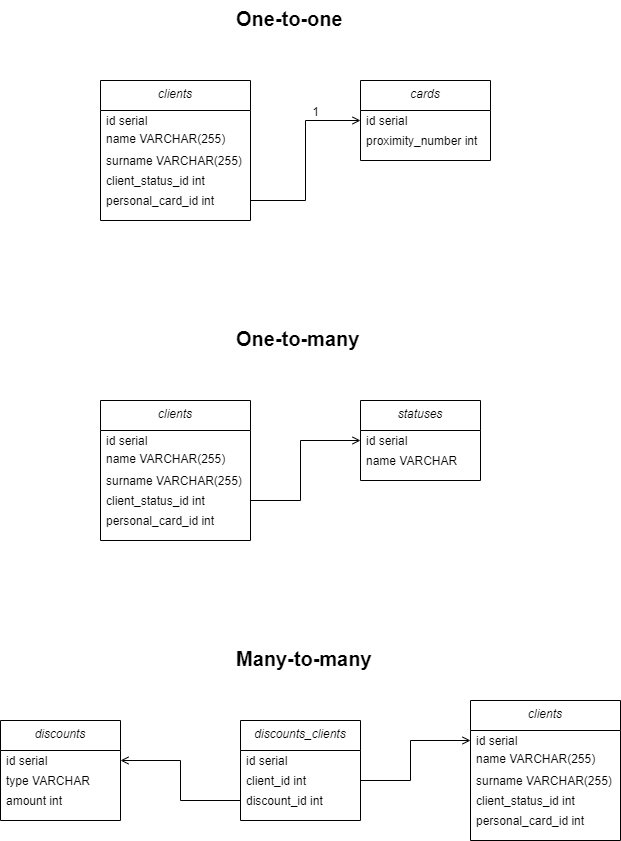

The diagram above was exported from draw.io. Its source (the exported page's mxGraphModel, read from the mxfile embedded in the PNG):
<mxGraphModel dx="1422" dy="794" grid="1" gridSize="10" guides="1" tooltips="1" connect="1" arrows="1" fold="1" page="1" pageScale="1" pageWidth="827" pageHeight="1169" math="0" shadow="0">
  <root>
    <mxCell id="WIyWlLk6GJQsqaUBKTNV-0" />
    <mxCell id="WIyWlLk6GJQsqaUBKTNV-1" parent="WIyWlLk6GJQsqaUBKTNV-0" />
    <mxCell id="zkfFHV4jXpPFQw0GAbJ--0" value="clients" style="swimlane;fontStyle=2;align=center;verticalAlign=top;childLayout=stackLayout;horizontal=1;startSize=30;horizontalStack=0;resizeParent=1;resizeLast=0;collapsible=1;marginBottom=0;rounded=0;shadow=0;strokeWidth=1;" parent="WIyWlLk6GJQsqaUBKTNV-1" vertex="1">
      <mxGeometry x="250" y="90" width="150" height="140" as="geometry">
        <mxRectangle x="230" y="140" width="160" height="26" as="alternateBounds" />
      </mxGeometry>
    </mxCell>
    <mxCell id="zkfFHV4jXpPFQw0GAbJ--1" value="id serial" style="text;align=left;verticalAlign=middle;spacingLeft=4;spacingRight=4;overflow=hidden;rotatable=0;points=[[0,0.5],[1,0.5]];portConstraint=eastwest;" parent="zkfFHV4jXpPFQw0GAbJ--0" vertex="1">
      <mxGeometry y="30" width="150" height="20" as="geometry" />
    </mxCell>
    <mxCell id="zkfFHV4jXpPFQw0GAbJ--2" value="name VARCHAR(255)&#10;" style="text;align=left;verticalAlign=middle;spacingLeft=4;spacingRight=4;overflow=hidden;rotatable=0;points=[[0,0.5],[1,0.5]];portConstraint=eastwest;rounded=0;shadow=0;html=0;" parent="zkfFHV4jXpPFQw0GAbJ--0" vertex="1">
      <mxGeometry y="50" width="150" height="20" as="geometry" />
    </mxCell>
    <mxCell id="cWd_ziL2mpopUwlH_99w-1" value="surname VARCHAR(255)" style="text;align=left;verticalAlign=middle;spacingLeft=4;spacingRight=4;overflow=hidden;rotatable=0;points=[[0,0.5],[1,0.5]];portConstraint=eastwest;" parent="zkfFHV4jXpPFQw0GAbJ--0" vertex="1">
      <mxGeometry y="70" width="150" height="20" as="geometry" />
    </mxCell>
    <mxCell id="cWd_ziL2mpopUwlH_99w-3" value="client_status_id int" style="text;align=left;verticalAlign=middle;spacingLeft=4;spacingRight=4;overflow=hidden;rotatable=0;points=[[0,0.5],[1,0.5]];portConstraint=eastwest;" parent="zkfFHV4jXpPFQw0GAbJ--0" vertex="1">
      <mxGeometry y="90" width="150" height="20" as="geometry" />
    </mxCell>
    <mxCell id="cWd_ziL2mpopUwlH_99w-6" value="personal_card_id int" style="text;align=left;verticalAlign=middle;spacingLeft=4;spacingRight=4;overflow=hidden;rotatable=0;points=[[0,0.5],[1,0.5]];portConstraint=eastwest;" parent="zkfFHV4jXpPFQw0GAbJ--0" vertex="1">
      <mxGeometry y="110" width="150" height="20" as="geometry" />
    </mxCell>
    <mxCell id="zkfFHV4jXpPFQw0GAbJ--17" value="cards" style="swimlane;fontStyle=2;align=center;verticalAlign=top;childLayout=stackLayout;horizontal=1;startSize=30;horizontalStack=0;resizeParent=1;resizeLast=0;collapsible=1;marginBottom=0;rounded=0;shadow=0;strokeWidth=1;" parent="WIyWlLk6GJQsqaUBKTNV-1" vertex="1">
      <mxGeometry x="510" y="90" width="130" height="80" as="geometry">
        <mxRectangle x="550" y="140" width="160" height="26" as="alternateBounds" />
      </mxGeometry>
    </mxCell>
    <mxCell id="zkfFHV4jXpPFQw0GAbJ--18" value="id serial" style="text;align=left;verticalAlign=middle;spacingLeft=4;spacingRight=4;overflow=hidden;rotatable=0;points=[[0,0.5],[1,0.5]];portConstraint=eastwest;" parent="zkfFHV4jXpPFQw0GAbJ--17" vertex="1">
      <mxGeometry y="30" width="130" height="20" as="geometry" />
    </mxCell>
    <mxCell id="zkfFHV4jXpPFQw0GAbJ--24" value="proximity_number int" style="text;align=left;verticalAlign=middle;spacingLeft=4;spacingRight=4;overflow=hidden;rotatable=0;points=[[0,0.5],[1,0.5]];portConstraint=eastwest;" parent="zkfFHV4jXpPFQw0GAbJ--17" vertex="1">
      <mxGeometry y="50" width="130" height="20" as="geometry" />
    </mxCell>
    <mxCell id="zkfFHV4jXpPFQw0GAbJ--26" value="" style="endArrow=open;shadow=0;strokeWidth=1;rounded=0;endFill=1;edgeStyle=elbowEdgeStyle;exitX=1;exitY=0.5;exitDx=0;exitDy=0;entryX=0;entryY=0.5;entryDx=0;entryDy=0;" parent="WIyWlLk6GJQsqaUBKTNV-1" source="cWd_ziL2mpopUwlH_99w-6" target="zkfFHV4jXpPFQw0GAbJ--18" edge="1">
      <mxGeometry x="0.5" y="41" relative="1" as="geometry">
        <mxPoint x="570" y="242" as="sourcePoint" />
        <mxPoint x="470" y="150" as="targetPoint" />
        <mxPoint x="-40" y="32" as="offset" />
        <Array as="points">
          <mxPoint x="455" y="170" />
        </Array>
      </mxGeometry>
    </mxCell>
    <mxCell id="zkfFHV4jXpPFQw0GAbJ--28" value="1" style="resizable=0;align=right;verticalAlign=bottom;labelBackgroundColor=none;fontSize=12;" parent="zkfFHV4jXpPFQw0GAbJ--26" connectable="0" vertex="1">
      <mxGeometry x="1" relative="1" as="geometry">
        <mxPoint x="-40" as="offset" />
      </mxGeometry>
    </mxCell>
    <mxCell id="cWd_ziL2mpopUwlH_99w-9" value="One-to-one" style="text;strokeColor=none;fillColor=none;align=left;verticalAlign=top;spacingLeft=4;spacingRight=4;overflow=hidden;rotatable=0;points=[[0,0.5],[1,0.5]];portConstraint=eastwest;fontStyle=1;strokeWidth=1;fontSize=20;" parent="WIyWlLk6GJQsqaUBKTNV-1" vertex="1">
      <mxGeometry x="380" y="10" width="120" height="26" as="geometry" />
    </mxCell>
    <mxCell id="cWd_ziL2mpopUwlH_99w-15" value="One-to-many" style="text;strokeColor=none;fillColor=none;align=left;verticalAlign=top;spacingLeft=4;spacingRight=4;overflow=hidden;rotatable=0;points=[[0,0.5],[1,0.5]];portConstraint=eastwest;fontStyle=1;strokeWidth=1;fontSize=20;" parent="WIyWlLk6GJQsqaUBKTNV-1" vertex="1">
      <mxGeometry x="380" y="330" width="140" height="26" as="geometry" />
    </mxCell>
    <mxCell id="cWd_ziL2mpopUwlH_99w-16" value="discounts_clients" style="swimlane;fontStyle=2;align=center;verticalAlign=top;childLayout=stackLayout;horizontal=1;startSize=30;horizontalStack=0;resizeParent=1;resizeLast=0;collapsible=1;marginBottom=0;rounded=0;shadow=0;strokeWidth=1;" parent="WIyWlLk6GJQsqaUBKTNV-1" vertex="1">
      <mxGeometry x="390" y="730" width="120" height="100" as="geometry">
        <mxRectangle x="550" y="140" width="160" height="26" as="alternateBounds" />
      </mxGeometry>
    </mxCell>
    <mxCell id="cWd_ziL2mpopUwlH_99w-17" value="id serial" style="text;align=left;verticalAlign=middle;spacingLeft=4;spacingRight=4;overflow=hidden;rotatable=0;points=[[0,0.5],[1,0.5]];portConstraint=eastwest;" parent="cWd_ziL2mpopUwlH_99w-16" vertex="1">
      <mxGeometry y="30" width="120" height="20" as="geometry" />
    </mxCell>
    <mxCell id="cWd_ziL2mpopUwlH_99w-18" value="client_id int" style="text;align=left;verticalAlign=middle;spacingLeft=4;spacingRight=4;overflow=hidden;rotatable=0;points=[[0,0.5],[1,0.5]];portConstraint=eastwest;" parent="cWd_ziL2mpopUwlH_99w-16" vertex="1">
      <mxGeometry y="50" width="120" height="20" as="geometry" />
    </mxCell>
    <mxCell id="cWd_ziL2mpopUwlH_99w-30" value="discount_id int" style="text;align=left;verticalAlign=middle;spacingLeft=4;spacingRight=4;overflow=hidden;rotatable=0;points=[[0,0.5],[1,0.5]];portConstraint=eastwest;" parent="cWd_ziL2mpopUwlH_99w-16" vertex="1">
      <mxGeometry y="70" width="120" height="20" as="geometry" />
    </mxCell>
    <mxCell id="cWd_ziL2mpopUwlH_99w-19" value="clients" style="swimlane;fontStyle=2;align=center;verticalAlign=top;childLayout=stackLayout;horizontal=1;startSize=30;horizontalStack=0;resizeParent=1;resizeLast=0;collapsible=1;marginBottom=0;rounded=0;shadow=0;strokeWidth=1;" parent="WIyWlLk6GJQsqaUBKTNV-1" vertex="1">
      <mxGeometry x="250" y="410" width="150" height="140" as="geometry">
        <mxRectangle x="230" y="140" width="160" height="26" as="alternateBounds" />
      </mxGeometry>
    </mxCell>
    <mxCell id="cWd_ziL2mpopUwlH_99w-20" value="id serial" style="text;align=left;verticalAlign=middle;spacingLeft=4;spacingRight=4;overflow=hidden;rotatable=0;points=[[0,0.5],[1,0.5]];portConstraint=eastwest;" parent="cWd_ziL2mpopUwlH_99w-19" vertex="1">
      <mxGeometry y="30" width="150" height="20" as="geometry" />
    </mxCell>
    <mxCell id="cWd_ziL2mpopUwlH_99w-21" value="name VARCHAR(255)&#10;" style="text;align=left;verticalAlign=middle;spacingLeft=4;spacingRight=4;overflow=hidden;rotatable=0;points=[[0,0.5],[1,0.5]];portConstraint=eastwest;rounded=0;shadow=0;html=0;" parent="cWd_ziL2mpopUwlH_99w-19" vertex="1">
      <mxGeometry y="50" width="150" height="20" as="geometry" />
    </mxCell>
    <mxCell id="cWd_ziL2mpopUwlH_99w-22" value="surname VARCHAR(255)" style="text;align=left;verticalAlign=middle;spacingLeft=4;spacingRight=4;overflow=hidden;rotatable=0;points=[[0,0.5],[1,0.5]];portConstraint=eastwest;" parent="cWd_ziL2mpopUwlH_99w-19" vertex="1">
      <mxGeometry y="70" width="150" height="20" as="geometry" />
    </mxCell>
    <mxCell id="cWd_ziL2mpopUwlH_99w-23" value="client_status_id int" style="text;align=left;verticalAlign=middle;spacingLeft=4;spacingRight=4;overflow=hidden;rotatable=0;points=[[0,0.5],[1,0.5]];portConstraint=eastwest;" parent="cWd_ziL2mpopUwlH_99w-19" vertex="1">
      <mxGeometry y="90" width="150" height="20" as="geometry" />
    </mxCell>
    <mxCell id="cWd_ziL2mpopUwlH_99w-24" value="personal_card_id int" style="text;align=left;verticalAlign=middle;spacingLeft=4;spacingRight=4;overflow=hidden;rotatable=0;points=[[0,0.5],[1,0.5]];portConstraint=eastwest;" parent="cWd_ziL2mpopUwlH_99w-19" vertex="1">
      <mxGeometry y="110" width="150" height="20" as="geometry" />
    </mxCell>
    <mxCell id="cWd_ziL2mpopUwlH_99w-25" value="statuses" style="swimlane;fontStyle=2;align=center;verticalAlign=top;childLayout=stackLayout;horizontal=1;startSize=30;horizontalStack=0;resizeParent=1;resizeLast=0;collapsible=1;marginBottom=0;rounded=0;shadow=0;strokeWidth=1;" parent="WIyWlLk6GJQsqaUBKTNV-1" vertex="1">
      <mxGeometry x="510" y="410" width="120" height="80" as="geometry">
        <mxRectangle x="550" y="140" width="160" height="26" as="alternateBounds" />
      </mxGeometry>
    </mxCell>
    <mxCell id="cWd_ziL2mpopUwlH_99w-26" value="id serial" style="text;align=left;verticalAlign=middle;spacingLeft=4;spacingRight=4;overflow=hidden;rotatable=0;points=[[0,0.5],[1,0.5]];portConstraint=eastwest;" parent="cWd_ziL2mpopUwlH_99w-25" vertex="1">
      <mxGeometry y="30" width="120" height="20" as="geometry" />
    </mxCell>
    <mxCell id="cWd_ziL2mpopUwlH_99w-27" value="name VARCHAR" style="text;align=left;verticalAlign=middle;spacingLeft=4;spacingRight=4;overflow=hidden;rotatable=0;points=[[0,0.5],[1,0.5]];portConstraint=eastwest;" parent="cWd_ziL2mpopUwlH_99w-25" vertex="1">
      <mxGeometry y="50" width="120" height="20" as="geometry" />
    </mxCell>
    <mxCell id="cWd_ziL2mpopUwlH_99w-28" value="" style="endArrow=open;shadow=0;strokeWidth=1;rounded=0;endFill=1;edgeStyle=elbowEdgeStyle;entryX=0;entryY=0.5;entryDx=0;entryDy=0;" parent="WIyWlLk6GJQsqaUBKTNV-1" target="cWd_ziL2mpopUwlH_99w-26" edge="1">
      <mxGeometry x="0.5" y="41" relative="1" as="geometry">
        <mxPoint x="400" y="510" as="sourcePoint" />
        <mxPoint x="461" y="664.9999999999999" as="targetPoint" />
        <mxPoint x="-40" y="32" as="offset" />
        <Array as="points">
          <mxPoint x="450" y="460" />
          <mxPoint x="440" y="490" />
        </Array>
      </mxGeometry>
    </mxCell>
    <mxCell id="cWd_ziL2mpopUwlH_99w-29" value="Many-to-many" style="text;strokeColor=none;fillColor=none;align=left;verticalAlign=top;spacingLeft=4;spacingRight=4;overflow=hidden;rotatable=0;points=[[0,0.5],[1,0.5]];portConstraint=eastwest;fontStyle=1;strokeWidth=1;fontSize=20;" parent="WIyWlLk6GJQsqaUBKTNV-1" vertex="1">
      <mxGeometry x="380" y="650" width="150" height="26" as="geometry" />
    </mxCell>
    <mxCell id="cWd_ziL2mpopUwlH_99w-31" value="discounts" style="swimlane;fontStyle=2;align=center;verticalAlign=top;childLayout=stackLayout;horizontal=1;startSize=30;horizontalStack=0;resizeParent=1;resizeLast=0;collapsible=1;marginBottom=0;rounded=0;shadow=0;strokeWidth=1;" parent="WIyWlLk6GJQsqaUBKTNV-1" vertex="1">
      <mxGeometry x="150" y="730" width="120" height="100" as="geometry">
        <mxRectangle x="550" y="140" width="160" height="26" as="alternateBounds" />
      </mxGeometry>
    </mxCell>
    <mxCell id="cWd_ziL2mpopUwlH_99w-32" value="id serial" style="text;align=left;verticalAlign=middle;spacingLeft=4;spacingRight=4;overflow=hidden;rotatable=0;points=[[0,0.5],[1,0.5]];portConstraint=eastwest;" parent="cWd_ziL2mpopUwlH_99w-31" vertex="1">
      <mxGeometry y="30" width="120" height="20" as="geometry" />
    </mxCell>
    <mxCell id="cWd_ziL2mpopUwlH_99w-33" value="type VARCHAR" style="text;align=left;verticalAlign=middle;spacingLeft=4;spacingRight=4;overflow=hidden;rotatable=0;points=[[0,0.5],[1,0.5]];portConstraint=eastwest;" parent="cWd_ziL2mpopUwlH_99w-31" vertex="1">
      <mxGeometry y="50" width="120" height="20" as="geometry" />
    </mxCell>
    <mxCell id="cWd_ziL2mpopUwlH_99w-34" value="amount int" style="text;align=left;verticalAlign=middle;spacingLeft=4;spacingRight=4;overflow=hidden;rotatable=0;points=[[0,0.5],[1,0.5]];portConstraint=eastwest;" parent="cWd_ziL2mpopUwlH_99w-31" vertex="1">
      <mxGeometry y="70" width="120" height="20" as="geometry" />
    </mxCell>
    <mxCell id="cWd_ziL2mpopUwlH_99w-39" value="clients" style="swimlane;fontStyle=2;align=center;verticalAlign=top;childLayout=stackLayout;horizontal=1;startSize=30;horizontalStack=0;resizeParent=1;resizeLast=0;collapsible=1;marginBottom=0;rounded=0;shadow=0;strokeWidth=1;" parent="WIyWlLk6GJQsqaUBKTNV-1" vertex="1">
      <mxGeometry x="620" y="710" width="150" height="140" as="geometry">
        <mxRectangle x="230" y="140" width="160" height="26" as="alternateBounds" />
      </mxGeometry>
    </mxCell>
    <mxCell id="cWd_ziL2mpopUwlH_99w-40" value="id serial" style="text;align=left;verticalAlign=middle;spacingLeft=4;spacingRight=4;overflow=hidden;rotatable=0;points=[[0,0.5],[1,0.5]];portConstraint=eastwest;" parent="cWd_ziL2mpopUwlH_99w-39" vertex="1">
      <mxGeometry y="30" width="150" height="20" as="geometry" />
    </mxCell>
    <mxCell id="cWd_ziL2mpopUwlH_99w-41" value="name VARCHAR(255)&#10;" style="text;align=left;verticalAlign=middle;spacingLeft=4;spacingRight=4;overflow=hidden;rotatable=0;points=[[0,0.5],[1,0.5]];portConstraint=eastwest;rounded=0;shadow=0;html=0;" parent="cWd_ziL2mpopUwlH_99w-39" vertex="1">
      <mxGeometry y="50" width="150" height="20" as="geometry" />
    </mxCell>
    <mxCell id="cWd_ziL2mpopUwlH_99w-42" value="surname VARCHAR(255)" style="text;align=left;verticalAlign=middle;spacingLeft=4;spacingRight=4;overflow=hidden;rotatable=0;points=[[0,0.5],[1,0.5]];portConstraint=eastwest;" parent="cWd_ziL2mpopUwlH_99w-39" vertex="1">
      <mxGeometry y="70" width="150" height="20" as="geometry" />
    </mxCell>
    <mxCell id="cWd_ziL2mpopUwlH_99w-43" value="client_status_id int" style="text;align=left;verticalAlign=middle;spacingLeft=4;spacingRight=4;overflow=hidden;rotatable=0;points=[[0,0.5],[1,0.5]];portConstraint=eastwest;" parent="cWd_ziL2mpopUwlH_99w-39" vertex="1">
      <mxGeometry y="90" width="150" height="20" as="geometry" />
    </mxCell>
    <mxCell id="cWd_ziL2mpopUwlH_99w-44" value="personal_card_id int" style="text;align=left;verticalAlign=middle;spacingLeft=4;spacingRight=4;overflow=hidden;rotatable=0;points=[[0,0.5],[1,0.5]];portConstraint=eastwest;" parent="cWd_ziL2mpopUwlH_99w-39" vertex="1">
      <mxGeometry y="110" width="150" height="20" as="geometry" />
    </mxCell>
    <mxCell id="cWd_ziL2mpopUwlH_99w-45" value="" style="endArrow=open;shadow=0;strokeWidth=1;rounded=0;endFill=1;edgeStyle=elbowEdgeStyle;entryX=0;entryY=0.5;entryDx=0;entryDy=0;" parent="WIyWlLk6GJQsqaUBKTNV-1" target="cWd_ziL2mpopUwlH_99w-40" edge="1">
      <mxGeometry x="0.5" y="41" relative="1" as="geometry">
        <mxPoint x="510" y="790" as="sourcePoint" />
        <mxPoint x="620" y="730" as="targetPoint" />
        <mxPoint x="-40" y="32" as="offset" />
        <Array as="points">
          <mxPoint x="560" y="740" />
          <mxPoint x="550" y="770" />
        </Array>
      </mxGeometry>
    </mxCell>
    <mxCell id="cWd_ziL2mpopUwlH_99w-46" value="" style="endArrow=open;shadow=0;strokeWidth=1;rounded=0;endFill=1;edgeStyle=elbowEdgeStyle;entryX=1;entryY=0.5;entryDx=0;entryDy=0;exitX=0;exitY=0.5;exitDx=0;exitDy=0;" parent="WIyWlLk6GJQsqaUBKTNV-1" source="cWd_ziL2mpopUwlH_99w-30" target="cWd_ziL2mpopUwlH_99w-32" edge="1">
      <mxGeometry x="0.5" y="41" relative="1" as="geometry">
        <mxPoint x="370" y="780" as="sourcePoint" />
        <mxPoint x="390" y="810" as="targetPoint" />
        <mxPoint x="-40" y="32" as="offset" />
        <Array as="points">
          <mxPoint x="330" y="820" />
          <mxPoint x="320" y="850" />
        </Array>
      </mxGeometry>
    </mxCell>
  </root>
</mxGraphModel>